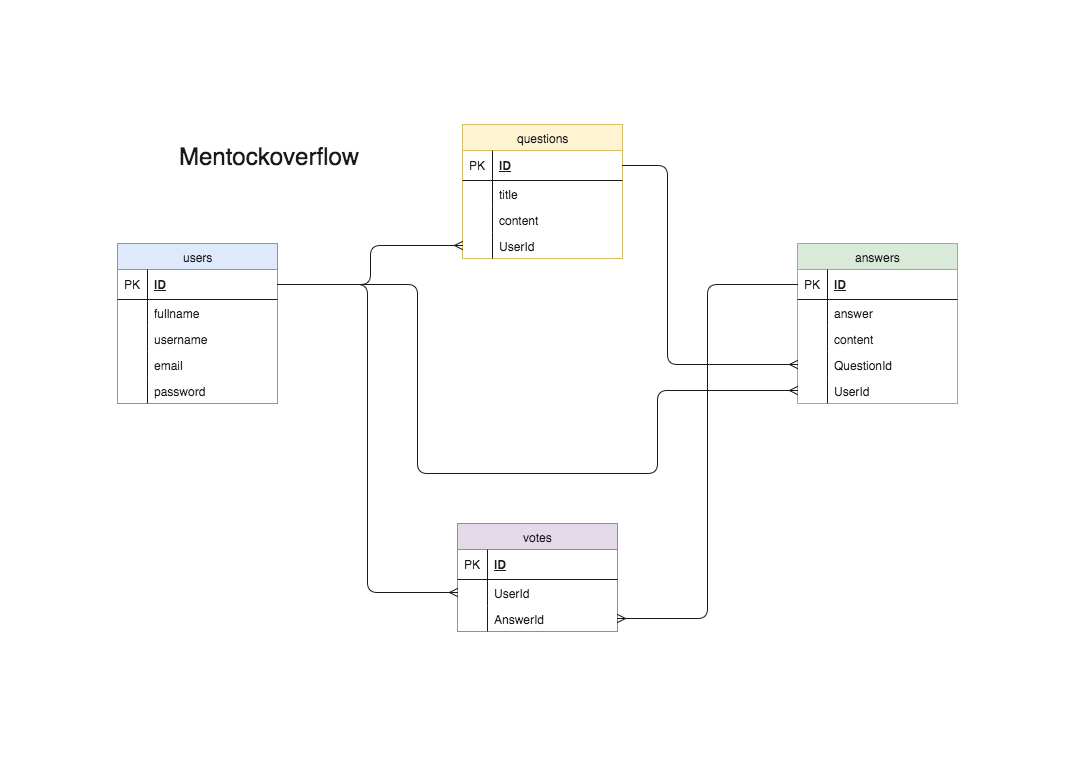

The diagram above was exported from draw.io. Its source (the exported page's mxGraphModel, read from the mxfile embedded in the PNG):
<mxGraphModel dx="1315" dy="654" grid="1" gridSize="10" guides="1" tooltips="1" connect="1" arrows="1" fold="1" page="1" pageScale="1" pageWidth="826" pageHeight="1169" background="#ffffff" math="0" shadow="0">
  <root>
    <mxCell id="0" />
    <mxCell id="1" parent="0" />
    <mxCell id="2998dd2be2f19ec1-1" value="users" style="swimlane;html=1;fontStyle=0;childLayout=stackLayout;horizontal=1;startSize=26;fillColor=#dae8fc;horizontalStack=0;resizeParent=1;resizeLast=0;collapsible=1;marginBottom=0;swimlaneFillColor=#ffffff;align=center;strokeColor=#6c8ebf;" vertex="1" parent="1">
      <mxGeometry x="150" y="282" width="160" height="160" as="geometry" />
    </mxCell>
    <mxCell id="2998dd2be2f19ec1-2" value="ID" style="shape=partialRectangle;top=0;left=0;right=0;bottom=1;html=1;align=left;verticalAlign=middle;fillColor=none;spacingLeft=34;spacingRight=4;whiteSpace=wrap;overflow=hidden;rotatable=0;points=[[0,0.5],[1,0.5]];portConstraint=eastwest;dropTarget=0;fontStyle=5;" vertex="1" parent="2998dd2be2f19ec1-1">
      <mxGeometry y="26" width="160" height="30" as="geometry" />
    </mxCell>
    <mxCell id="2998dd2be2f19ec1-3" value="PK" style="shape=partialRectangle;top=0;left=0;bottom=0;html=1;fillColor=none;align=left;verticalAlign=middle;spacingLeft=4;spacingRight=4;whiteSpace=wrap;overflow=hidden;rotatable=0;points=[];portConstraint=eastwest;part=1;" vertex="1" connectable="0" parent="2998dd2be2f19ec1-2">
      <mxGeometry width="30" height="30" as="geometry" />
    </mxCell>
    <mxCell id="2998dd2be2f19ec1-4" value="fullname" style="shape=partialRectangle;top=0;left=0;right=0;bottom=0;html=1;align=left;verticalAlign=top;fillColor=none;spacingLeft=34;spacingRight=4;whiteSpace=wrap;overflow=hidden;rotatable=0;points=[[0,0.5],[1,0.5]];portConstraint=eastwest;dropTarget=0;" vertex="1" parent="2998dd2be2f19ec1-1">
      <mxGeometry y="56" width="160" height="26" as="geometry" />
    </mxCell>
    <mxCell id="2998dd2be2f19ec1-5" value="" style="shape=partialRectangle;top=0;left=0;bottom=0;html=1;fillColor=none;align=left;verticalAlign=top;spacingLeft=4;spacingRight=4;whiteSpace=wrap;overflow=hidden;rotatable=0;points=[];portConstraint=eastwest;part=1;" vertex="1" connectable="0" parent="2998dd2be2f19ec1-4">
      <mxGeometry width="30" height="26" as="geometry" />
    </mxCell>
    <mxCell id="2998dd2be2f19ec1-6" value="username" style="shape=partialRectangle;top=0;left=0;right=0;bottom=0;html=1;align=left;verticalAlign=top;fillColor=none;spacingLeft=34;spacingRight=4;whiteSpace=wrap;overflow=hidden;rotatable=0;points=[[0,0.5],[1,0.5]];portConstraint=eastwest;dropTarget=0;" vertex="1" parent="2998dd2be2f19ec1-1">
      <mxGeometry y="82" width="160" height="26" as="geometry" />
    </mxCell>
    <mxCell id="2998dd2be2f19ec1-7" value="" style="shape=partialRectangle;top=0;left=0;bottom=0;html=1;fillColor=none;align=left;verticalAlign=top;spacingLeft=4;spacingRight=4;whiteSpace=wrap;overflow=hidden;rotatable=0;points=[];portConstraint=eastwest;part=1;" vertex="1" connectable="0" parent="2998dd2be2f19ec1-6">
      <mxGeometry width="30" height="26" as="geometry" />
    </mxCell>
    <mxCell id="2998dd2be2f19ec1-8" value="email" style="shape=partialRectangle;top=0;left=0;right=0;bottom=0;html=1;align=left;verticalAlign=top;fillColor=none;spacingLeft=34;spacingRight=4;whiteSpace=wrap;overflow=hidden;rotatable=0;points=[[0,0.5],[1,0.5]];portConstraint=eastwest;dropTarget=0;" vertex="1" parent="2998dd2be2f19ec1-1">
      <mxGeometry y="108" width="160" height="26" as="geometry" />
    </mxCell>
    <mxCell id="2998dd2be2f19ec1-9" value="" style="shape=partialRectangle;top=0;left=0;bottom=0;html=1;fillColor=none;align=left;verticalAlign=top;spacingLeft=4;spacingRight=4;whiteSpace=wrap;overflow=hidden;rotatable=0;points=[];portConstraint=eastwest;part=1;" vertex="1" connectable="0" parent="2998dd2be2f19ec1-8">
      <mxGeometry width="30" height="26" as="geometry" />
    </mxCell>
    <mxCell id="2998dd2be2f19ec1-13" value="password" style="shape=partialRectangle;top=0;left=0;right=0;bottom=0;html=1;align=left;verticalAlign=top;fillColor=none;spacingLeft=34;spacingRight=4;whiteSpace=wrap;overflow=hidden;rotatable=0;points=[[0,0.5],[1,0.5]];portConstraint=eastwest;dropTarget=0;" vertex="1" parent="2998dd2be2f19ec1-1">
      <mxGeometry y="134" width="160" height="26" as="geometry" />
    </mxCell>
    <mxCell id="2998dd2be2f19ec1-14" value="" style="shape=partialRectangle;top=0;left=0;bottom=0;html=1;fillColor=none;align=left;verticalAlign=top;spacingLeft=4;spacingRight=4;whiteSpace=wrap;overflow=hidden;rotatable=0;points=[];portConstraint=eastwest;part=1;" vertex="1" connectable="0" parent="2998dd2be2f19ec1-13">
      <mxGeometry width="30" height="26" as="geometry" />
    </mxCell>
    <mxCell id="2998dd2be2f19ec1-12" value="&lt;font style=&quot;font-size: 24px&quot;&gt;Mentockoverflow&lt;/font&gt;" style="text;html=1;resizable=0;points=[];autosize=1;align=left;verticalAlign=top;spacingTop=-4;" vertex="1" parent="1">
      <mxGeometry x="210" y="179" width="200" height="20" as="geometry" />
    </mxCell>
    <mxCell id="2998dd2be2f19ec1-15" value="questions" style="swimlane;html=1;fontStyle=0;childLayout=stackLayout;horizontal=1;startSize=26;fillColor=#fff2cc;horizontalStack=0;resizeParent=1;resizeLast=0;collapsible=1;marginBottom=0;swimlaneFillColor=#ffffff;align=center;strokeColor=#d6b656;" vertex="1" parent="1">
      <mxGeometry x="495" y="163" width="160" height="134" as="geometry" />
    </mxCell>
    <mxCell id="2998dd2be2f19ec1-16" value="ID" style="shape=partialRectangle;top=0;left=0;right=0;bottom=1;html=1;align=left;verticalAlign=middle;fillColor=none;spacingLeft=34;spacingRight=4;whiteSpace=wrap;overflow=hidden;rotatable=0;points=[[0,0.5],[1,0.5]];portConstraint=eastwest;dropTarget=0;fontStyle=5;" vertex="1" parent="2998dd2be2f19ec1-15">
      <mxGeometry y="26" width="160" height="30" as="geometry" />
    </mxCell>
    <mxCell id="2998dd2be2f19ec1-17" value="PK" style="shape=partialRectangle;top=0;left=0;bottom=0;html=1;fillColor=none;align=left;verticalAlign=middle;spacingLeft=4;spacingRight=4;whiteSpace=wrap;overflow=hidden;rotatable=0;points=[];portConstraint=eastwest;part=1;" vertex="1" connectable="0" parent="2998dd2be2f19ec1-16">
      <mxGeometry width="30" height="30" as="geometry" />
    </mxCell>
    <mxCell id="2998dd2be2f19ec1-18" value="title" style="shape=partialRectangle;top=0;left=0;right=0;bottom=0;html=1;align=left;verticalAlign=top;fillColor=none;spacingLeft=34;spacingRight=4;whiteSpace=wrap;overflow=hidden;rotatable=0;points=[[0,0.5],[1,0.5]];portConstraint=eastwest;dropTarget=0;" vertex="1" parent="2998dd2be2f19ec1-15">
      <mxGeometry y="56" width="160" height="26" as="geometry" />
    </mxCell>
    <mxCell id="2998dd2be2f19ec1-19" value="" style="shape=partialRectangle;top=0;left=0;bottom=0;html=1;fillColor=none;align=left;verticalAlign=top;spacingLeft=4;spacingRight=4;whiteSpace=wrap;overflow=hidden;rotatable=0;points=[];portConstraint=eastwest;part=1;" vertex="1" connectable="0" parent="2998dd2be2f19ec1-18">
      <mxGeometry width="30" height="26" as="geometry" />
    </mxCell>
    <mxCell id="2998dd2be2f19ec1-20" value="content" style="shape=partialRectangle;top=0;left=0;right=0;bottom=0;html=1;align=left;verticalAlign=top;fillColor=none;spacingLeft=34;spacingRight=4;whiteSpace=wrap;overflow=hidden;rotatable=0;points=[[0,0.5],[1,0.5]];portConstraint=eastwest;dropTarget=0;" vertex="1" parent="2998dd2be2f19ec1-15">
      <mxGeometry y="82" width="160" height="26" as="geometry" />
    </mxCell>
    <mxCell id="2998dd2be2f19ec1-21" value="" style="shape=partialRectangle;top=0;left=0;bottom=0;html=1;fillColor=none;align=left;verticalAlign=top;spacingLeft=4;spacingRight=4;whiteSpace=wrap;overflow=hidden;rotatable=0;points=[];portConstraint=eastwest;part=1;" vertex="1" connectable="0" parent="2998dd2be2f19ec1-20">
      <mxGeometry width="30" height="26" as="geometry" />
    </mxCell>
    <mxCell id="2998dd2be2f19ec1-22" value="UserId" style="shape=partialRectangle;top=0;left=0;right=0;bottom=0;html=1;align=left;verticalAlign=top;fillColor=none;spacingLeft=34;spacingRight=4;whiteSpace=wrap;overflow=hidden;rotatable=0;points=[[0,0.5],[1,0.5]];portConstraint=eastwest;dropTarget=0;" vertex="1" parent="2998dd2be2f19ec1-15">
      <mxGeometry y="108" width="160" height="26" as="geometry" />
    </mxCell>
    <mxCell id="2998dd2be2f19ec1-23" value="" style="shape=partialRectangle;top=0;left=0;bottom=0;html=1;fillColor=none;align=left;verticalAlign=top;spacingLeft=4;spacingRight=4;whiteSpace=wrap;overflow=hidden;rotatable=0;points=[];portConstraint=eastwest;part=1;" vertex="1" connectable="0" parent="2998dd2be2f19ec1-22">
      <mxGeometry width="30" height="26" as="geometry" />
    </mxCell>
    <mxCell id="2998dd2be2f19ec1-26" value="answers" style="swimlane;html=1;fontStyle=0;childLayout=stackLayout;horizontal=1;startSize=26;fillColor=#d5e8d4;horizontalStack=0;resizeParent=1;resizeLast=0;collapsible=1;marginBottom=0;swimlaneFillColor=#ffffff;align=center;strokeColor=#82b366;" vertex="1" parent="1">
      <mxGeometry x="830" y="282" width="160" height="160" as="geometry" />
    </mxCell>
    <mxCell id="2998dd2be2f19ec1-27" value="ID" style="shape=partialRectangle;top=0;left=0;right=0;bottom=1;html=1;align=left;verticalAlign=middle;fillColor=none;spacingLeft=34;spacingRight=4;whiteSpace=wrap;overflow=hidden;rotatable=0;points=[[0,0.5],[1,0.5]];portConstraint=eastwest;dropTarget=0;fontStyle=5;" vertex="1" parent="2998dd2be2f19ec1-26">
      <mxGeometry y="26" width="160" height="30" as="geometry" />
    </mxCell>
    <mxCell id="2998dd2be2f19ec1-28" value="PK" style="shape=partialRectangle;top=0;left=0;bottom=0;html=1;fillColor=none;align=left;verticalAlign=middle;spacingLeft=4;spacingRight=4;whiteSpace=wrap;overflow=hidden;rotatable=0;points=[];portConstraint=eastwest;part=1;" vertex="1" connectable="0" parent="2998dd2be2f19ec1-27">
      <mxGeometry width="30" height="30" as="geometry" />
    </mxCell>
    <mxCell id="2998dd2be2f19ec1-29" value="answer" style="shape=partialRectangle;top=0;left=0;right=0;bottom=0;html=1;align=left;verticalAlign=top;fillColor=none;spacingLeft=34;spacingRight=4;whiteSpace=wrap;overflow=hidden;rotatable=0;points=[[0,0.5],[1,0.5]];portConstraint=eastwest;dropTarget=0;" vertex="1" parent="2998dd2be2f19ec1-26">
      <mxGeometry y="56" width="160" height="26" as="geometry" />
    </mxCell>
    <mxCell id="2998dd2be2f19ec1-30" value="" style="shape=partialRectangle;top=0;left=0;bottom=0;html=1;fillColor=none;align=left;verticalAlign=top;spacingLeft=4;spacingRight=4;whiteSpace=wrap;overflow=hidden;rotatable=0;points=[];portConstraint=eastwest;part=1;" vertex="1" connectable="0" parent="2998dd2be2f19ec1-29">
      <mxGeometry width="30" height="26" as="geometry" />
    </mxCell>
    <mxCell id="2998dd2be2f19ec1-31" value="content" style="shape=partialRectangle;top=0;left=0;right=0;bottom=0;html=1;align=left;verticalAlign=top;fillColor=none;spacingLeft=34;spacingRight=4;whiteSpace=wrap;overflow=hidden;rotatable=0;points=[[0,0.5],[1,0.5]];portConstraint=eastwest;dropTarget=0;" vertex="1" parent="2998dd2be2f19ec1-26">
      <mxGeometry y="82" width="160" height="26" as="geometry" />
    </mxCell>
    <mxCell id="2998dd2be2f19ec1-32" value="" style="shape=partialRectangle;top=0;left=0;bottom=0;html=1;fillColor=none;align=left;verticalAlign=top;spacingLeft=4;spacingRight=4;whiteSpace=wrap;overflow=hidden;rotatable=0;points=[];portConstraint=eastwest;part=1;" vertex="1" connectable="0" parent="2998dd2be2f19ec1-31">
      <mxGeometry width="30" height="26" as="geometry" />
    </mxCell>
    <mxCell id="2998dd2be2f19ec1-33" value="QuestionId" style="shape=partialRectangle;top=0;left=0;right=0;bottom=0;html=1;align=left;verticalAlign=top;fillColor=none;spacingLeft=34;spacingRight=4;whiteSpace=wrap;overflow=hidden;rotatable=0;points=[[0,0.5],[1,0.5]];portConstraint=eastwest;dropTarget=0;" vertex="1" parent="2998dd2be2f19ec1-26">
      <mxGeometry y="108" width="160" height="26" as="geometry" />
    </mxCell>
    <mxCell id="2998dd2be2f19ec1-34" value="" style="shape=partialRectangle;top=0;left=0;bottom=0;html=1;fillColor=none;align=left;verticalAlign=top;spacingLeft=4;spacingRight=4;whiteSpace=wrap;overflow=hidden;rotatable=0;points=[];portConstraint=eastwest;part=1;" vertex="1" connectable="0" parent="2998dd2be2f19ec1-33">
      <mxGeometry width="30" height="26" as="geometry" />
    </mxCell>
    <mxCell id="2998dd2be2f19ec1-35" value="UserId" style="shape=partialRectangle;top=0;left=0;right=0;bottom=0;html=1;align=left;verticalAlign=top;fillColor=none;spacingLeft=34;spacingRight=4;whiteSpace=wrap;overflow=hidden;rotatable=0;points=[[0,0.5],[1,0.5]];portConstraint=eastwest;dropTarget=0;" vertex="1" parent="2998dd2be2f19ec1-26">
      <mxGeometry y="134" width="160" height="26" as="geometry" />
    </mxCell>
    <mxCell id="2998dd2be2f19ec1-36" value="" style="shape=partialRectangle;top=0;left=0;bottom=0;html=1;fillColor=none;align=left;verticalAlign=top;spacingLeft=4;spacingRight=4;whiteSpace=wrap;overflow=hidden;rotatable=0;points=[];portConstraint=eastwest;part=1;" vertex="1" connectable="0" parent="2998dd2be2f19ec1-35">
      <mxGeometry width="30" height="26" as="geometry" />
    </mxCell>
    <mxCell id="2998dd2be2f19ec1-37" value="votes" style="swimlane;html=1;fontStyle=0;childLayout=stackLayout;horizontal=1;startSize=26;fillColor=#e1d5e7;horizontalStack=0;resizeParent=1;resizeLast=0;collapsible=1;marginBottom=0;swimlaneFillColor=#ffffff;align=center;strokeColor=#9673a6;" vertex="1" parent="1">
      <mxGeometry x="490" y="562" width="160" height="108" as="geometry" />
    </mxCell>
    <mxCell id="2998dd2be2f19ec1-38" value="ID" style="shape=partialRectangle;top=0;left=0;right=0;bottom=1;html=1;align=left;verticalAlign=middle;fillColor=none;spacingLeft=34;spacingRight=4;whiteSpace=wrap;overflow=hidden;rotatable=0;points=[[0,0.5],[1,0.5]];portConstraint=eastwest;dropTarget=0;fontStyle=5;" vertex="1" parent="2998dd2be2f19ec1-37">
      <mxGeometry y="26" width="160" height="30" as="geometry" />
    </mxCell>
    <mxCell id="2998dd2be2f19ec1-39" value="PK" style="shape=partialRectangle;top=0;left=0;bottom=0;html=1;fillColor=none;align=left;verticalAlign=middle;spacingLeft=4;spacingRight=4;whiteSpace=wrap;overflow=hidden;rotatable=0;points=[];portConstraint=eastwest;part=1;" vertex="1" connectable="0" parent="2998dd2be2f19ec1-38">
      <mxGeometry width="30" height="30" as="geometry" />
    </mxCell>
    <mxCell id="2998dd2be2f19ec1-42" value="UserId" style="shape=partialRectangle;top=0;left=0;right=0;bottom=0;html=1;align=left;verticalAlign=top;fillColor=none;spacingLeft=34;spacingRight=4;whiteSpace=wrap;overflow=hidden;rotatable=0;points=[[0,0.5],[1,0.5]];portConstraint=eastwest;dropTarget=0;" vertex="1" parent="2998dd2be2f19ec1-37">
      <mxGeometry y="56" width="160" height="26" as="geometry" />
    </mxCell>
    <mxCell id="2998dd2be2f19ec1-43" value="" style="shape=partialRectangle;top=0;left=0;bottom=0;html=1;fillColor=none;align=left;verticalAlign=top;spacingLeft=4;spacingRight=4;whiteSpace=wrap;overflow=hidden;rotatable=0;points=[];portConstraint=eastwest;part=1;" vertex="1" connectable="0" parent="2998dd2be2f19ec1-42">
      <mxGeometry width="30" height="26" as="geometry" />
    </mxCell>
    <mxCell id="2998dd2be2f19ec1-44" value="AnswerId" style="shape=partialRectangle;top=0;left=0;right=0;bottom=0;html=1;align=left;verticalAlign=top;fillColor=none;spacingLeft=34;spacingRight=4;whiteSpace=wrap;overflow=hidden;rotatable=0;points=[[0,0.5],[1,0.5]];portConstraint=eastwest;dropTarget=0;" vertex="1" parent="2998dd2be2f19ec1-37">
      <mxGeometry y="82" width="160" height="26" as="geometry" />
    </mxCell>
    <mxCell id="2998dd2be2f19ec1-45" value="" style="shape=partialRectangle;top=0;left=0;bottom=0;html=1;fillColor=none;align=left;verticalAlign=top;spacingLeft=4;spacingRight=4;whiteSpace=wrap;overflow=hidden;rotatable=0;points=[];portConstraint=eastwest;part=1;" vertex="1" connectable="0" parent="2998dd2be2f19ec1-44">
      <mxGeometry width="30" height="26" as="geometry" />
    </mxCell>
    <mxCell id="2998dd2be2f19ec1-46" value="" style="edgeStyle=orthogonalEdgeStyle;html=1;endArrow=ERmany;exitX=1;exitY=0.5;entryX=0;entryY=0.5;" edge="1" parent="1" source="2998dd2be2f19ec1-2" target="2998dd2be2f19ec1-42">
      <mxGeometry width="100" height="100" relative="1" as="geometry">
        <mxPoint x="150" y="792" as="sourcePoint" />
        <mxPoint x="250" y="692" as="targetPoint" />
      </mxGeometry>
    </mxCell>
    <mxCell id="2998dd2be2f19ec1-47" value="" style="edgeStyle=orthogonalEdgeStyle;html=1;endArrow=ERmany;exitX=0;exitY=0.5;entryX=1;entryY=0.5;" edge="1" parent="1" source="2998dd2be2f19ec1-27" target="2998dd2be2f19ec1-44">
      <mxGeometry width="100" height="100" relative="1" as="geometry">
        <mxPoint x="150" y="792" as="sourcePoint" />
        <mxPoint x="250" y="692" as="targetPoint" />
      </mxGeometry>
    </mxCell>
    <mxCell id="2998dd2be2f19ec1-48" value="" style="edgeStyle=orthogonalEdgeStyle;html=1;endArrow=ERmany;exitX=1;exitY=0.5;entryX=0;entryY=0.5;" edge="1" parent="1" source="2998dd2be2f19ec1-2" target="2998dd2be2f19ec1-35">
      <mxGeometry width="100" height="100" relative="1" as="geometry">
        <mxPoint x="210" y="722" as="sourcePoint" />
        <mxPoint x="310" y="622" as="targetPoint" />
        <Array as="points">
          <mxPoint x="450" y="323" />
          <mxPoint x="450" y="512" />
          <mxPoint x="690" y="512" />
          <mxPoint x="690" y="429" />
        </Array>
      </mxGeometry>
    </mxCell>
    <mxCell id="2998dd2be2f19ec1-49" value="" style="edgeStyle=orthogonalEdgeStyle;html=1;endArrow=ERmany;exitX=1;exitY=0.5;entryX=0;entryY=0.5;" edge="1" parent="1" source="2998dd2be2f19ec1-2" target="2998dd2be2f19ec1-22">
      <mxGeometry width="100" height="100" relative="1" as="geometry">
        <mxPoint x="205" y="631" as="sourcePoint" />
        <mxPoint x="305" y="531" as="targetPoint" />
      </mxGeometry>
    </mxCell>
    <mxCell id="2998dd2be2f19ec1-50" value="" style="edgeStyle=orthogonalEdgeStyle;html=1;endArrow=ERmany;exitX=1;exitY=0.5;entryX=0;entryY=0.5;" edge="1" parent="1" source="2998dd2be2f19ec1-16" target="2998dd2be2f19ec1-33">
      <mxGeometry width="100" height="100" relative="1" as="geometry">
        <mxPoint x="540" y="429" as="sourcePoint" />
        <mxPoint x="640" y="329" as="targetPoint" />
        <Array as="points">
          <mxPoint x="700" y="204" />
          <mxPoint x="700" y="403" />
        </Array>
      </mxGeometry>
    </mxCell>
    <mxCell id="2998dd2be2f19ec1-53" style="edgeStyle=orthogonalEdgeStyle;rounded=0;html=1;jettySize=auto;orthogonalLoop=1;opacity=0;" edge="1" parent="1" source="2998dd2be2f19ec1-52">
      <mxGeometry relative="1" as="geometry">
        <mxPoint x="40" y="455" as="targetPoint" />
      </mxGeometry>
    </mxCell>
    <mxCell id="2998dd2be2f19ec1-52" value="" style="strokeWidth=2;html=1;shape=mxgraph.flowchart.process;whiteSpace=wrap;opacity=10;strokeColor=none;" vertex="1" parent="1">
      <mxGeometry x="40" y="40" width="1080" height="730" as="geometry" />
    </mxCell>
  </root>
</mxGraphModel>